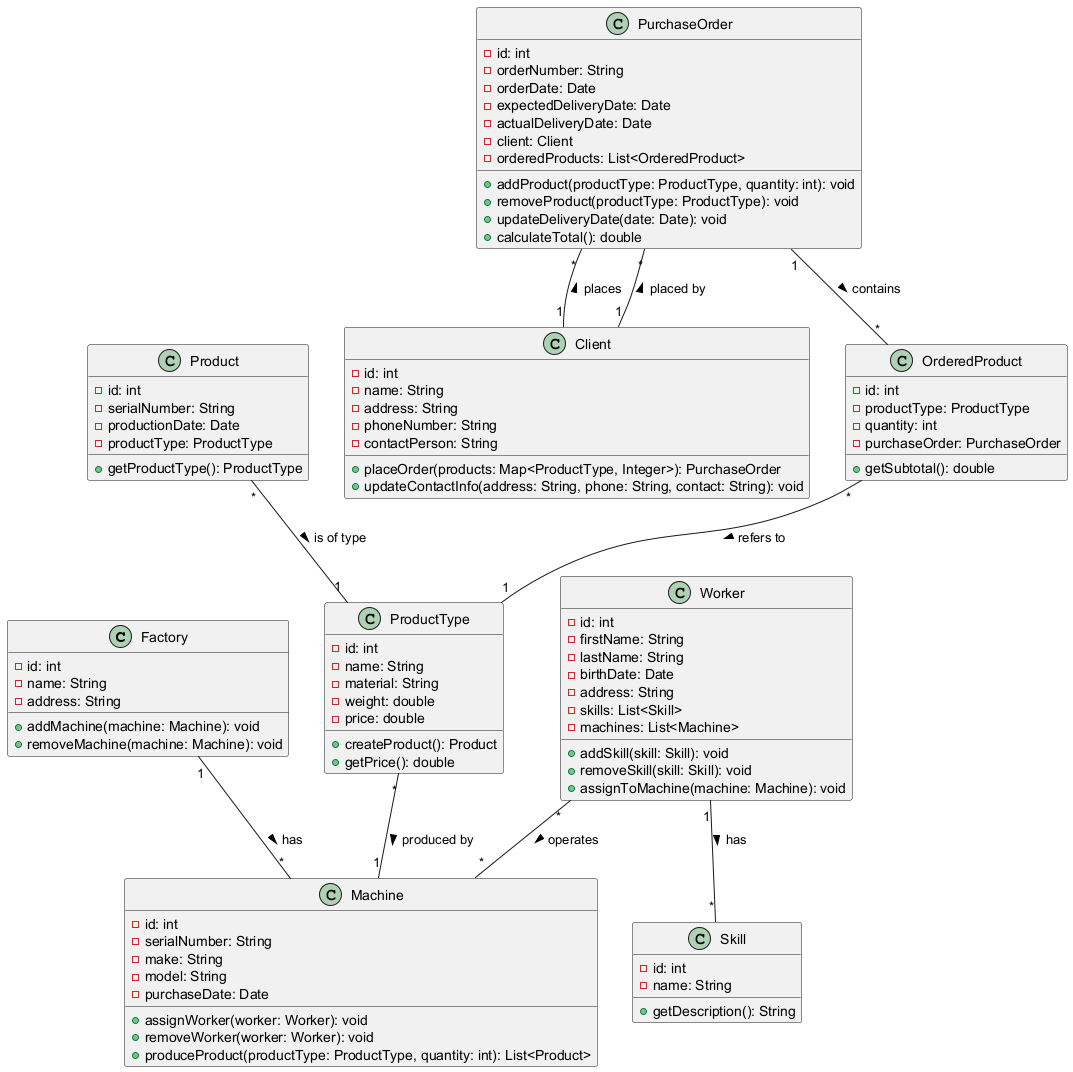

The diagram above was rendered by PlantUML. Its source (embedded in the PNG):
@startuml

class Factory {
    - id: int
    - name: String
    - address: String
    + addMachine(machine: Machine): void
    + removeMachine(machine: Machine): void
}

class Machine {
    - id: int
    - serialNumber: String
    - make: String
    - model: String
    - purchaseDate: Date
    + assignWorker(worker: Worker): void
    + removeWorker(worker: Worker): void
    + produceProduct(productType: ProductType, quantity: int): List<Product>
}

class Worker {
    - id: int
    - firstName: String
    - lastName: String
    - birthDate: Date
    - address: String
    - skills: List<Skill>
    - machines: List<Machine>
    + addSkill(skill: Skill): void
    + removeSkill(skill: Skill): void
    + assignToMachine(machine: Machine): void
}

class Skill {
    - id: int
    - name: String
    + getDescription(): String
}

class ProductType {
    - id: int
    - name: String
    - material: String
    - weight: double
    - price: double
    + createProduct(): Product
    + getPrice(): double
}

class Product {
    - id: int
    - serialNumber: String
    - productionDate: Date
    - productType: ProductType
    + getProductType(): ProductType
}

class Client {
    - id: int
    - name: String
    - address: String
    - phoneNumber: String
    - contactPerson: String
    + placeOrder(products: Map<ProductType, Integer>): PurchaseOrder
    + updateContactInfo(address: String, phone: String, contact: String): void
}

class PurchaseOrder {
    - id: int
    - orderNumber: String
    - orderDate: Date
    - expectedDeliveryDate: Date
    - actualDeliveryDate: Date
    - client: Client
    - orderedProducts: List<OrderedProduct>
    + addProduct(productType: ProductType, quantity: int): void
    + removeProduct(productType: ProductType): void
    + updateDeliveryDate(date: Date): void
    + calculateTotal(): double
}

class OrderedProduct {
    - id: int
    - productType: ProductType
    - quantity: int
    - purchaseOrder: PurchaseOrder
    + getSubtotal(): double
}

Factory "1" -- "*" Machine : has >
Worker "*" -- "*" Machine : operates >
Worker "1" -- "*" Skill : has >
ProductType "*" -- "1" Machine : produced by >
Product "*" -- "1" ProductType : is of type >
PurchaseOrder "1" -- "*" OrderedProduct : contains >
PurchaseOrder "*" -- "1" Client : placed by <
OrderedProduct "*" -- "1" ProductType : refers to >
Client "1" -- "*" PurchaseOrder : places >

@enduml